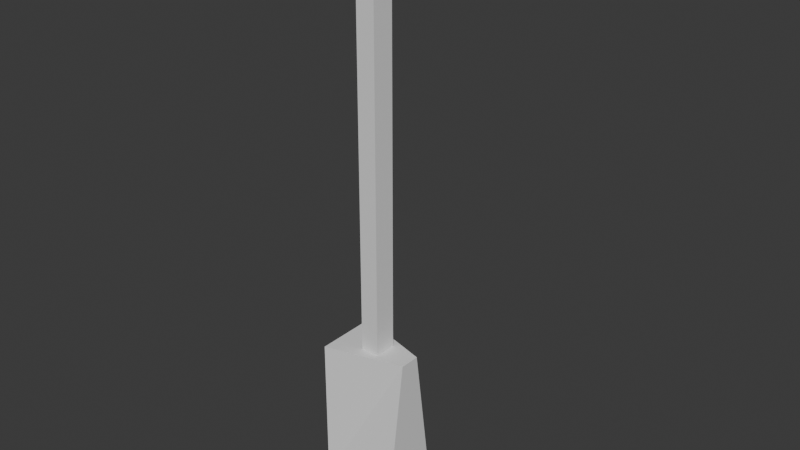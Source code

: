 # Source: Lightpost.blend  (saved by Blender 4.0.36; exported with 4.5.12 LTS)
import bpy
from mathutils import Matrix  # noqa: F401  (used for matrix-valued properties, if any)

bpy.ops.wm.read_factory_settings(use_empty=True)
scene = bpy.context.scene
scene.name = 'Scene'

# ---- collections
col_collection = bpy.data.collections.new('Collection'); scene.collection.children.link(col_collection)

# ---- materials (node trees are filled in below, after node groups)
mat_material = bpy.data.materials.new('Material')
mat_material.alpha_threshold = 0.0
mat_material.use_transparent_shadow = False
mat_material.roughness = 0.5
mat_material.line_color = (0.0, 0.0, 0.0, 1.0)

# ---- material node trees
mat_material.use_nodes = True; mat_material.node_tree.nodes.clear()
_N = mat_material.node_tree.nodes; _L = mat_material.node_tree.links
n0 = _N.new('ShaderNodeOutputMaterial'); n0.name = 'Material Output'; n0.location = (300, 300)
n1 = _N.new('ShaderNodeBsdfPrincipled'); n1.name = 'Principled BSDF'; n1.location = (10, 300)
n1.inputs[3].default_value = 1.45
_L.new(n1.outputs[0], n0.inputs[0])
n0.is_active_output = True

# ---- world
world_world = bpy.data.worlds.new('World'); scene.world = world_world
world_world.use_nodes = True; world_world.node_tree.nodes.clear()
_N = world_world.node_tree.nodes; _L = world_world.node_tree.links
n0 = _N.new('ShaderNodeOutputWorld'); n0.name = 'World Output'; n0.location = (300, 300)
n1 = _N.new('ShaderNodeBackground'); n1.name = 'Background'; n1.location = (10, 300)
n1.inputs[0].default_value = (0.05088, 0.05088, 0.05088, 1.0)
_L.new(n1.outputs[0], n0.inputs[0])
n0.is_active_output = True
world_world.color = (0.05088, 0.05088, 0.05088)
world_world.use_sun_shadow = False
world_world.sun_shadow_jitter_overblur = 0.0

# ---- meshes
me_cube = bpy.data.meshes.new('Cube')
me_cube.from_pydata([(1.0, 1.0, 12.02), (1.0, -1.0, 12.02), (-1.0, 1.0, 12.02), (-1.0, -1.0, 12.02), (0.5985, 1.0, 11.58), (-0.5985, -1.0, 11.58), (0.5985, -1.0, 11.58), (-0.5985, 1.0, 11.58), (4.428, 1.0, 12.02), (4.428, -1.0, 12.02), (5.972, 1.0, 11.58), (5.972, -1.0, 11.58), (1.0, -1.0, 12.21), (-1.0, -1.0, 12.21), (1.0, 1.0, 12.21), (-1.0, 1.0, 12.21), (0.3941, -0.3941, 12.21), (-0.3941, -0.3941, 12.21), (0.3941, 0.3941, 12.21), (-0.3941, 0.3941, 12.21), (0.3941, -0.3941, 12.29), (-0.3941, -0.3941, 12.29), (0.3941, 0.3941, 12.29), (-0.3941, 0.3941, 12.29), (1.0, 3.138, 12.02), (1.0, 3.138, 11.58), (1.0, -3.138, 12.02), (1.0, -3.138, 11.58), (4.428, 3.138, 12.02), (5.972, 3.138, 11.58), (4.428, -3.138, 12.02), (5.972, -3.138, 11.58), (0.5985, 1.0, 2.462), (0.5985, -1.0, 2.462), (-0.5985, 1.0, 2.462), (-0.5985, -1.0, 2.462), (-2.487, 2.776, -1.0), (-2.487, -2.776, -1.0), (2.487, 2.776, -1.0), (2.487, 0.9062, 2.462), (2.487, -0.9062, 2.462), (2.487, -2.776, -1.0), (-2.487, 2.776, 2.462), (-2.487, -2.776, 2.462)], [], [(1, 0, 14, 12), (6, 1, 3, 5), (5, 3, 2, 7), (0, 1, 9, 8), (7, 2, 0, 4), (34, 7, 4, 32), (32, 4, 6, 33), (35, 5, 7, 34), (33, 6, 5, 35), (10, 8, 9, 11), (0, 8, 28, 24), (10, 4, 25, 29), (12, 14, 18, 16), (0, 2, 15, 14), (3, 1, 12, 13), (2, 3, 13, 15), (19, 17, 21, 23), (15, 13, 17, 19), (13, 12, 16, 17), (14, 15, 19, 18), (22, 23, 21, 20), (17, 16, 20, 21), (18, 19, 23, 22), (16, 18, 22, 20), (26, 27, 31, 30), (25, 24, 28, 29), (1, 6, 27, 26), (4, 0, 24, 25), (8, 10, 29, 28), (6, 11, 31, 27), (9, 1, 26, 30), (11, 9, 30, 31), (33, 35, 43, 40), (32, 33, 40, 39), (35, 34, 42, 43), (34, 32, 39, 42), (36, 38, 41, 37), (41, 40, 43, 37), (37, 43, 42, 36), (38, 39, 40, 41), (36, 42, 39, 38)])
_uv = me_cube.uv_layers.new(name='UVMap')
_uv.uv.foreach_set('vector', [0.625, 0.75, 0.625, 0.5, 0.625, 0.5, 0.625, 0.75, 0.6165, 0.75, 0.625, 0.75, 0.625, 1.0, 0.6165, 1.0, 0.6165, 0.0, 0.625, 0.0, 0.625, 0.25, 0.6165, 0.25, 0.625, 0.5, 0.625, 0.75, 0.625, 0.75, 0.625, 0.5, 0.6165, 0.25, 0.625, 0.25, 0.625, 0.5, 0.6165, 0.5, 0.4415, 0.25, 0.6165, 0.25, 0.6165, 0.5, 0.4415, 0.5, 0.4415, 0.5, 0.6165, 0.5, 0.6165, 0.75, 0.4415, 0.75, 0.4415, 0.0, 0.6165, 0.0, 0.6165, 0.25, 0.4415, 0.25, 0.4415, 0.75, 0.6165, 0.75, 0.6165, 1.0, 0.4415, 1.0, 0.6165, 0.5, 0.625, 0.5, 0.625, 0.75, 0.6165, 0.75, 0.625, 0.5, 0.625, 0.5, 0.625, 0.5, 0.625, 0.5, 0.6165, 0.5, 0.6165, 0.5, 0.6165, 0.5, 0.6165, 0.5, 0.625, 0.75, 0.625, 0.5, 0.625, 0.5, 0.625, 0.75, 0.625, 0.5, 0.625, 0.25, 0.625, 0.25, 0.625, 0.5, 0.625, 1.0, 0.625, 0.75, 0.625, 0.75, 0.625, 1.0, 0.625, 0.25, 0.625, 0.0, 0.625, 0.0, 0.625, 0.25, 0.625, 0.25, 0.625, 0.0, 0.625, 0.0, 0.625, 0.25, 0.625, 0.25, 0.625, 0.0, 0.625, 0.0, 0.625, 0.25, 0.625, 1.0, 0.625, 0.75, 0.625, 0.75, 0.625, 1.0, 0.625, 0.5, 0.625, 0.25, 0.625, 0.25, 0.625, 0.5, 0.625, 0.5, 0.875, 0.5, 0.875, 0.75, 0.625, 0.75, 0.625, 1.0, 0.625, 0.75, 0.625, 0.75, 0.625, 1.0, 0.625, 0.5, 0.625, 0.25, 0.625, 0.25, 0.625, 0.5, 0.625, 0.75, 0.625, 0.5, 0.625, 0.5, 0.625, 0.75, 0.625, 0.75, 0.6165, 0.75, 0.6165, 0.75, 0.625, 0.75, 0.6165, 0.5, 0.625, 0.5, 0.625, 0.5, 0.6165, 0.5, 0.625, 0.75, 0.6165, 0.75, 0.6165, 0.75, 0.625, 0.75, 0.6165, 0.5, 0.625, 0.5, 0.625, 0.5, 0.6165, 0.5, 0.625, 0.5, 0.6165, 0.5, 0.6165, 0.5, 0.625, 0.5, 0.6165, 0.75, 0.6165, 0.75, 0.6165, 0.75, 0.6165, 0.75, 0.625, 0.75, 0.625, 0.75, 0.625, 0.75, 0.625, 0.75, 0.6165, 0.75, 0.625, 0.75, 0.625, 0.75, 0.6165, 0.75, 0.4415, 0.75, 0.4415, 1.0, 0.4415, 1.0, 0.4415, 0.75, 0.4415, 0.5, 0.4415, 0.75, 0.4415, 0.75, 0.4415, 0.5, 0.4415, 0.0, 0.4415, 0.25, 0.4415, 0.25, 0.4415, 0.0, 0.4415, 0.25, 0.4415, 0.5, 0.4415, 0.5, 0.4415, 0.25, 0.125, 0.5, 0.375, 0.5, 0.375, 0.75, 0.125, 0.75, 0.375, 0.75, 0.4415, 0.75, 0.4415, 1.0, 0.375, 1.0, 0.375, 0.0, 0.4415, 0.0, 0.4415, 0.25, 0.375, 0.25, 0.375, 0.5, 0.4415, 0.5, 0.4415, 0.75, 0.375, 0.75, 0.375, 0.25, 0.4415, 0.25, 0.4415, 0.5, 0.375, 0.5])
me_cube.materials.append(mat_material)
me_cube.use_mirror_vertex_groups = False
me_cube.update()
me_cube_001 = bpy.data.meshes.new('Cube.001')
me_cube_001.from_pydata([(1.0, 1.0, 11.58), (1.0, -1.0, 11.58), (5.972, 1.0, 11.58), (5.972, -1.0, 11.58), (2.633, 0.3429, 11.42), (2.633, -0.3429, 11.42), (4.338, 0.3429, 11.42), (4.338, -0.3429, 11.42)], [], [(3, 1, 5, 7), (5, 4, 6, 7), (0, 2, 6, 4), (2, 3, 7, 6), (1, 0, 4, 5)])
_uv = me_cube_001.uv_layers.new(name='UVMap')
_uv.uv.foreach_set('vector', [0.6165, 0.75, 0.6165, 0.75, 0.6165, 0.75, 0.6165, 0.75, 0.6165, 0.75, 0.6165, 0.5, 0.6165, 0.5, 0.6165, 0.75, 0.6165, 0.5, 0.6165, 0.5, 0.6165, 0.5, 0.6165, 0.5, 0.6165, 0.5, 0.6165, 0.75, 0.6165, 0.75, 0.6165, 0.5, 0.6165, 0.75, 0.6165, 0.5, 0.6165, 0.5, 0.6165, 0.75])
me_cube_001.materials.append(mat_material)
me_cube_001.use_mirror_vertex_groups = False
me_cube_001.update()

# ---- objects
ob_pole = bpy.data.objects.new('Pole', me_cube)
ob_light = bpy.data.objects.new('Light', me_cube_001)

# ---- transforms, parenting, visibility, modifiers, constraints
ob_pole.location = (0.0, 0.0, 0.0)
ob_pole.scale = (0.2152, -0.1553, 0.5963)
ob_pole.lock_rotations_4d = False
ob_pole.empty_display_type = 'ARROWS'
ob_pole.lineart.crease_threshold = 0.0
ob_light.location = (0.0, 0.0, 0.0)
ob_light.scale = (0.2152, -0.1553, 0.5963)
ob_light.lock_rotations_4d = False
ob_light.empty_display_type = 'ARROWS'
ob_light.lineart.crease_threshold = 0.0

# ---- collection membership
col_collection.objects.link(ob_pole)
col_collection.objects.link(ob_light)

# ---- scene / render settings (as saved in the file)
scene.frame_start = 1; scene.frame_end = 250; scene.frame_set(1)
scene.render.engine = 'BLENDER_EEVEE_NEXT'
scene.cycles.sampling_pattern = 'TABULATED_SOBOL'
bpy.context.view_layer.update()

# ---- added for rendering (the .blend has no active camera and no usable light): camera, sun
cam_auto = bpy.data.cameras.new('AutoCamera')
cam_auto.lens = 50.0
cam_auto.sensor_width = 36.0
cam_auto.clip_end = 1000.0
ob_auto_camera = bpy.data.objects.new('AutoCamera', cam_auto)
scene.collection.objects.link(ob_auto_camera)
ob_auto_camera.location = (7.95336, -9.0941, 9.42964)
ob_auto_camera.rotation_euler = (1.09748, -7.21219e-08, 0.694738)
scene.camera = ob_auto_camera
light_auto_sun = bpy.data.lights.new('AutoSun', 'SUN')
light_auto_sun.energy = 3.0
light_auto_sun.angle = 0.0523599
ob_auto_sun = bpy.data.objects.new('AutoSun', light_auto_sun)
scene.collection.objects.link(ob_auto_sun)
ob_auto_sun.rotation_euler = (0.872665, 0.174533, 0.523599)
bpy.context.view_layer.update()
